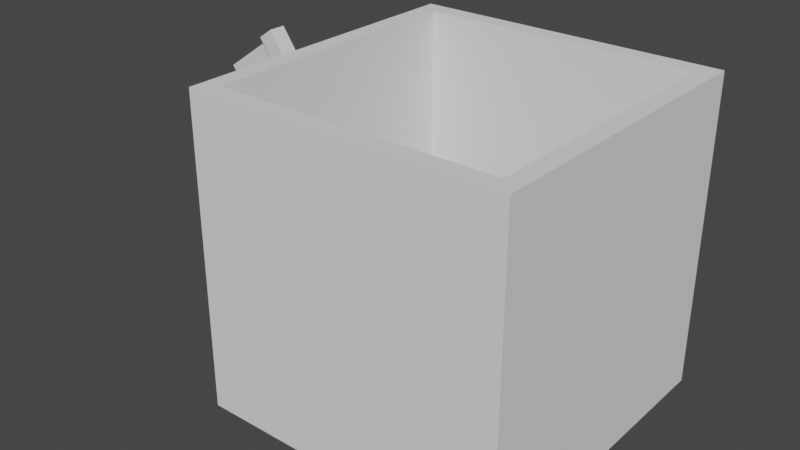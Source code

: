 # Source: BotContainer.blend  (saved by Blender 3.1.7; exported with 4.5.12 LTS)
import bpy
from mathutils import Matrix  # noqa: F401  (used for matrix-valued properties, if any)

bpy.ops.wm.read_factory_settings(use_empty=True)
scene = bpy.context.scene
scene.name = 'Scene'

# ---- collections
col_collection = bpy.data.collections.new('Collection'); scene.collection.children.link(col_collection)

# ---- materials (node trees are filled in below, after node groups)
mat_material_002 = bpy.data.materials.new('Material.002')
mat_material_002.use_transparent_shadow = False
mat_material_003 = bpy.data.materials.new('Material.003')
mat_material_003.use_transparent_shadow = False

# ---- material node trees
mat_material_002.use_nodes = True; mat_material_002.node_tree.nodes.clear()
_N = mat_material_002.node_tree.nodes; _L = mat_material_002.node_tree.links
n0 = _N.new('ShaderNodeBsdfPrincipled'); n0.name = 'Principled BSDF'; n0.location = (10, 300)
n0.distribution = 'GGX'
n0.subsurface_method = 'RANDOM_WALK_SKIN'
n0.inputs[3].default_value = 1.45
n0.inputs[27].default_value = (0.0, 0.0, 0.0, 1.0)
n0.inputs[28].default_value = 1.0
n1 = _N.new('ShaderNodeOutputMaterial'); n1.name = 'Material Output'; n1.location = (300, 300)
_L.new(n0.outputs[0], n1.inputs[0])
n1.is_active_output = True
mat_material_003.use_nodes = True; mat_material_003.node_tree.nodes.clear()
_N = mat_material_003.node_tree.nodes; _L = mat_material_003.node_tree.links
n0 = _N.new('ShaderNodeBsdfPrincipled'); n0.name = 'Principled BSDF'; n0.location = (10, 300)
n0.distribution = 'GGX'
n0.subsurface_method = 'RANDOM_WALK_SKIN'
n0.inputs[3].default_value = 1.45
n0.inputs[27].default_value = (0.0, 0.0, 0.0, 1.0)
n0.inputs[28].default_value = 1.0
n1 = _N.new('ShaderNodeOutputMaterial'); n1.name = 'Material Output'; n1.location = (300, 300)
_L.new(n0.outputs[0], n1.inputs[0])
n1.is_active_output = True

# ---- world
world_world = bpy.data.worlds.new('World'); scene.world = world_world
world_world.use_nodes = True; world_world.node_tree.nodes.clear()
_N = world_world.node_tree.nodes; _L = world_world.node_tree.links
n0 = _N.new('ShaderNodeOutputWorld'); n0.name = 'World Output'; n0.location = (300, 300)
n1 = _N.new('ShaderNodeBackground'); n1.name = 'Background'; n1.location = (10, 300)
n1.inputs[0].default_value = (0.05088, 0.05088, 0.05088, 1.0)
_L.new(n1.outputs[0], n0.inputs[0])
n0.is_active_output = True
world_world.color = (0.05088, 0.05088, 0.05088)
world_world.use_sun_shadow = False
world_world.sun_shadow_jitter_overblur = 0.0

# ---- meshes
me_cube_001 = bpy.data.meshes.new('Cube.001')
me_cube_001.from_pydata([(-0.45, -0.45, 2.98e-08), (-0.3994, -0.3994, 0.9), (-0.45, 0.45, 2.98e-08), (-0.3994, 0.3994, 0.9), (0.45, -0.45, 2.98e-08), (0.3994, -0.3994, 0.9), (0.45, 0.45, 2.98e-08), (0.3994, 0.3994, 0.9), (-0.45, -0.45, 0.9), (-0.45, 0.45, 0.9), (0.45, 0.45, 0.9), (0.45, -0.45, 0.9), (-0.3994, -0.3994, 0.05811), (-0.3994, 0.3994, 0.05811), (0.3994, 0.3994, 0.05811), (0.3994, -0.3994, 0.05811)], [], [(0, 8, 9, 2), (2, 9, 10, 6), (6, 10, 11, 4), (4, 11, 8, 0), (2, 6, 4, 0), (5, 7, 14, 15), (1, 3, 9, 8), (3, 7, 10, 9), (7, 5, 11, 10), (5, 1, 8, 11), (14, 13, 12, 15), (3, 1, 12, 13), (1, 5, 15, 12), (7, 3, 13, 14)])
_uv = me_cube_001.uv_layers.new(name='UVMap')
_uv.uv.foreach_set('vector', [0.375, 0.0, 0.625, 0.0, 0.625, 0.25, 0.375, 0.25, 0.375, 0.25, 0.625, 0.25, 0.625, 0.5, 0.375, 0.5, 0.375, 0.5, 0.625, 0.5, 0.625, 0.75, 0.375, 0.75, 0.375, 0.75, 0.625, 0.75, 0.625, 1.0, 0.375, 1.0, 0.125, 0.5, 0.375, 0.5, 0.375, 0.75, 0.125, 0.75, 0.639, 0.736, 0.639, 0.514, 0.639, 0.514, 0.639, 0.736, 0.861, 0.736, 0.861, 0.514, 0.875, 0.5, 0.875, 0.75, 0.861, 0.514, 0.639, 0.514, 0.625, 0.5, 0.875, 0.5, 0.639, 0.514, 0.639, 0.736, 0.625, 0.75, 0.625, 0.5, 0.639, 0.736, 0.861, 0.736, 0.875, 0.75, 0.625, 0.75, 0.639, 0.514, 0.861, 0.514, 0.861, 0.736, 0.639, 0.736, 0.861, 0.514, 0.861, 0.736, 0.861, 0.736, 0.861, 0.514, 0.861, 0.736, 0.639, 0.736, 0.639, 0.736, 0.861, 0.736, 0.639, 0.514, 0.861, 0.514, 0.861, 0.514, 0.639, 0.514])
me_cube_001.use_remesh_fix_poles = True
me_cube_001.use_remesh_preserve_attributes = False
me_cube_001.update()
me_cube_003 = bpy.data.meshes.new('Cube.003')
me_cube_003.from_pydata([(-0.025, -0.025, -0.025), (-0.025, -0.025, 0.465), (-0.025, 0.025, -0.025), (-0.025, 0.025, 0.465), (0.025, -0.025, -0.025), (0.025, -0.025, 0.465), (0.025, 0.025, -0.025), (0.025, 0.025, 0.465), (-0.01, -1.49e-08, 0.25), (-0.01, -1.49e-08, 0.45), (-0.01, 0.2, 0.25), (-0.01, 0.2, 0.45), (0.01, -1.49e-08, 0.25), (0.01, -1.49e-08, 0.45), (0.01, 0.2, 0.25), (0.01, 0.2, 0.45)], [], [(0, 1, 3, 2), (2, 3, 7, 6), (6, 7, 5, 4), (4, 5, 1, 0), (2, 6, 4, 0), (7, 3, 1, 5), (8, 9, 11, 10), (10, 11, 15, 14), (14, 15, 13, 12), (12, 13, 9, 8), (10, 14, 12, 8), (15, 11, 9, 13)])
me_cube_003.polygons.foreach_set('material_index', [0, 0, 0, 0, 0, 0, 1, 1, 1, 1, 1, 1])
me_cube_003.materials.append(mat_material_002)
me_cube_003.materials.append(mat_material_003)
me_cube_003.use_remesh_fix_poles = True
me_cube_003.use_remesh_preserve_attributes = False
me_cube_003.update()

# ---- objects
ob_box = bpy.data.objects.new('Box', me_cube_001)
ob_flag = bpy.data.objects.new('Flag', me_cube_003)

# ---- transforms, parenting, visibility, modifiers, constraints
ob_box.location = (0.0, 0.0, 5.96e-08)
ob_flag.location = (-0.4, 0.02618, 0.495)
ob_flag.rotation_euler = (-0.6109, -1.274e-16, 1.571)

# ---- collection membership
col_collection.objects.link(ob_box)
col_collection.objects.link(ob_flag)

# ---- scene / render settings (as saved in the file)
scene.frame_start = 1; scene.frame_end = 250; scene.frame_set(1)
scene.render.engine = 'BLENDER_EEVEE_NEXT'
scene.cycles.sampling_pattern = 'TABULATED_SOBOL'
scene.cycles.use_light_tree = False
scene.view_settings.view_transform = 'Filmic'
bpy.context.view_layer.update()

# ---- added for rendering (the .blend has no active camera and no usable light): camera, sun
cam_auto = bpy.data.cameras.new('AutoCamera')
cam_auto.lens = 50.0
cam_auto.sensor_width = 36.0
cam_auto.clip_end = 1000.0
ob_auto_camera = bpy.data.objects.new('AutoCamera', cam_auto)
scene.collection.objects.link(ob_auto_camera)
ob_auto_camera.location = (1.48021, -2.00458, 1.78639)
ob_auto_camera.rotation_euler = (1.09748, -7.21219e-08, 0.694738)
scene.camera = ob_auto_camera
light_auto_sun = bpy.data.lights.new('AutoSun', 'SUN')
light_auto_sun.energy = 3.0
light_auto_sun.angle = 0.0523599
ob_auto_sun = bpy.data.objects.new('AutoSun', light_auto_sun)
scene.collection.objects.link(ob_auto_sun)
ob_auto_sun.rotation_euler = (0.872665, 0.174533, 0.523599)
bpy.context.view_layer.update()
